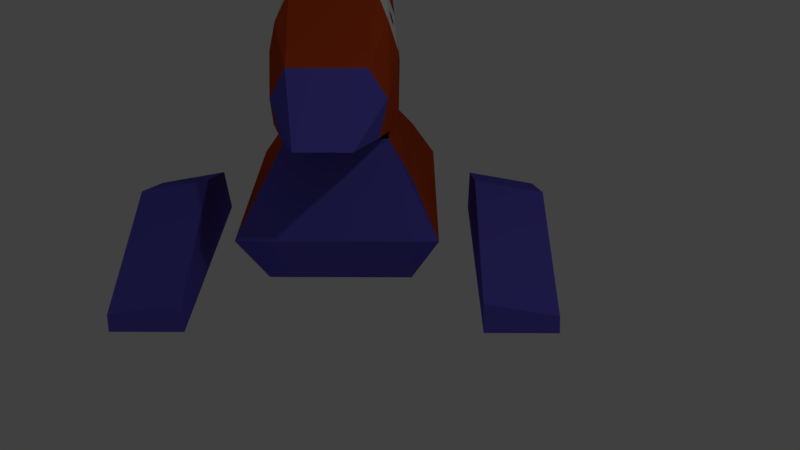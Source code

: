 # Source: PORIGON_blend.blend  (saved by Blender 2.79.0; exported with 4.5.12 LTS)
import bpy
from mathutils import Matrix  # noqa: F401  (used for matrix-valued properties, if any)

bpy.ops.wm.read_factory_settings(use_empty=True)
scene = bpy.context.scene
scene.name = 'Scene'

# ---- collections
col_collection_1 = bpy.data.collections.new('Collection 1'); scene.collection.children.link(col_collection_1)
col_collection_20 = bpy.data.collections.new('Collection 20'); scene.collection.children.link(col_collection_20)

# ---- materials (node trees are filled in below, after node groups)
mat_x = bpy.data.materials.new('赤')
mat_x.alpha_threshold = 0.0
mat_x.use_transparent_shadow = False
mat_x.diffuse_color = (0.5271, 0.0648, 0.01444, 1.0)
mat_x.roughness = 0.5
mat_x_1 = bpy.data.materials.new('青')
mat_x_1.alpha_threshold = 0.0
mat_x_1.use_transparent_shadow = False
mat_x_1.diffuse_color = (0.117, 0.09759, 0.5776, 1.0)
mat_x_1.roughness = 0.5
mat_x_2 = bpy.data.materials.new('白')
mat_x_2.alpha_threshold = 0.0
mat_x_2.use_transparent_shadow = False
mat_x_2.roughness = 0.5
mat_material_001 = bpy.data.materials.new('Material.001')
mat_material_001.alpha_threshold = 0.0
mat_material_001.use_transparent_shadow = False
mat_material_001.diffuse_color = (0.0, 0.0, 0.0, 1.0)
mat_material_001.roughness = 0.5

# ---- material node trees

# ---- world
world_world = bpy.data.worlds.new('World'); scene.world = world_world
world_world.color = (0.05088, 0.05088, 0.05088)
world_world.use_sun_shadow = False
world_world.sun_shadow_jitter_overblur = 0.0
world_world.cycles.sampling_method = 'MANUAL'

# ---- cameras
cam_camera_002 = bpy.data.cameras.new('Camera.002')
cam_camera_002.clip_end = 100.0
cam_camera_002.lens = 35.0
cam_camera_002.sensor_width = 32.0
cam_camera_002.sensor_height = 18.0
cam_camera_002.display_size = 2.0
cam_camera_002.dof.focus_distance = 0.0
cam_camera_002.dof.aperture_fstop = 128.0
cam_camera_002.dof.aperture_blades = 6
cam_camera = bpy.data.cameras.new('Camera')
cam_camera.clip_end = 100.0
cam_camera.lens = 35.0
cam_camera.sensor_width = 32.0
cam_camera.sensor_height = 18.0
cam_camera.ortho_scale = 7.314
cam_camera.dof.focus_distance = 0.0
cam_camera.dof.aperture_fstop = 128.0

# ---- lights
light_lamp = bpy.data.lights.new('Lamp', 'POINT')
light_lamp.transmission_factor = 0.0
light_lamp.cutoff_distance = 30.0
light_lamp.energy = 100.0
light_lamp.shadow_buffer_clip_start = 1.001
light_lamp.shadow_soft_size = 0.1
light_lamp.shadow_maximum_resolution = 0.006
light_lamp.use_absolute_resolution = True

# ---- meshes
me_plane = bpy.data.meshes.new('Plane')
me_plane.from_pydata([(1.028, 3.346, 0.9284), (0.7591, 3.281, 0.3169), (1.033, 1.138, 0.9284), (0.0, 2.322, 1.986), (0.0, 1.623, 1.846), (0.521, 1.623, 1.846), (0.521, 2.322, 1.986), (0.777, 3.405, 1.27), (0.0, 3.405, 1.27), (0.0, 1.595, 2.011), (0.623, 1.595, 2.011), (0.0, 2.854, 2.261), (0.5349, 0.9489, 2.524), (0.4553, 0.8916, 2.165), (0.0, 0.8916, 2.165), (0.5412, 3.048, 2.928), (0.2566, 0.1777, 2.339), (0.0, 0.1777, 2.339), (0.0, 3.016, 2.896), (0.37, 0.8916, 2.831), (0.0, 0.8916, 2.831), (0.623, 2.854, 2.261), (0.4222, 2.632, 3.38), (0.0, 2.632, 3.38), (0.0, 2.315, 2.154), (0.623, 2.315, 2.154), (0.4846, 2.178, 3.237), (0.414, 1.804, 3.29), (0.5341, 1.569, 3.057), (0.6223, 1.673, 2.737), (0.0, 1.804, 3.29), (0.761, 1.815, 1.312), (0.5779, 2.324, 2.898), (0.0, 1.138, 0.9284), (0.7591, 1.429, 0.3169), (0.0, 1.429, 0.3169), (1.455, 0.4247, 0.3169), (1.439, 0.4199, 0.6607), (2.194, 0.4247, 0.3169), (2.178, 0.4199, 0.5194), (1.439, 2.758, 0.9284), (1.455, 3.049, 0.3169), (2.178, 2.758, 0.7871), (2.194, 3.049, 0.3169), (1.455, 1.299, 0.3169), (1.455, 2.174, 0.3169), (2.178, 1.979, 1.064), (1.439, 1.979, 1.205), (0.0, 3.281, 0.3169), (0.0, 4.231, 0.06278), (0.6797, 4.296, 0.6744), (0.4111, 4.231, 0.06278), (0.0, 4.296, 0.5331), (0.0, 4.355, 1.016), (0.0, 3.756, 0.1247), (0.02067, 3.756, 0.1247), (0.0, 3.88, 1.078), (0.0, 3.821, 0.595), (0.6749, 3.821, 0.7363), (0.4063, 3.756, 0.1247), (0.0, 4.442, 2.405), (0.2487, 4.442, 2.405), (0.2458, 4.158, 2.442), (0.0, 4.158, 2.442), (0.6145, 2.077, 2.647), (0.5094, 1.874, 3.147), (0.6001, 1.999, 2.817), (0.5782, 1.621, 2.897), (0.5313, 2.251, 3.067), (0.5547, 1.936, 2.982), (0.532, 1.905, 3.065), (0.5774, 1.967, 2.9), (0.5606, 1.857, 2.961), (0.5489, 2.015, 3.003)], [(3, 4), (45, 41), (36, 44), (44, 45)], [(48, 1, 34, 35), (6, 7, 8, 3), (34, 1, 0, 2), (21, 11, 18, 15), (16, 13, 12), (14, 13, 16, 17), (9, 10, 13, 14), (18, 23, 22, 15), (11, 21, 25, 24), (9, 24, 25, 10), (20, 19, 27, 30), (10, 29, 12, 13), (15, 22, 26, 68, 32), (22, 27, 26), (2, 0, 7, 31), (31, 5, 2), (33, 2, 5, 4), (34, 2, 33, 35), (41, 40, 42, 43), (38, 43, 42, 46, 39), (39, 37, 36, 38), (36, 41, 43, 38), (36, 37, 47, 40, 41), (46, 42, 40, 47), (39, 46, 47, 37), (61, 62, 58, 50), (58, 59, 51, 50), (60, 63, 62, 61), (1, 48, 8, 7, 0), (54, 49, 51, 59, 55), (49, 52, 53, 60, 61, 50, 51), (55, 59, 58, 62, 63, 56, 57, 54), (27, 19, 28), (27, 22, 23, 30), (21, 15, 32), (10, 25, 64, 29), (65, 26, 27), (17, 16, 19, 20), (19, 12, 29, 67, 28), (16, 12, 19), (29, 66, 71, 72, 67), (67, 72, 70, 65, 28), (69, 71, 73), (66, 32, 68, 73, 71), (73, 68, 26, 65, 70), (73, 70, 69), (71, 69, 72), (70, 72, 69), (64, 25, 21, 32), (66, 64, 32), (31, 7, 6, 5), (27, 28, 65), (64, 66, 29)])
me_plane.polygons.foreach_set('material_index', [0, 0, 0, 0, 1, 1, 0, 0, 0, 0, 0, 0, 0, 0, 0, 1, 1, 1, 1, 1, 1, 1, 1, 1, 1, 1, 1, 1, 0, 1, 1, 1, 0, 0, 0, 0, 2, 1, 0, 1, 2, 2, 3, 2, 2, 3, 3, 3, 0, 2, 0, 2, 2])
_ca = me_plane.color_attributes.new('Col', 'BYTE_COLOR', 'CORNER')
_ca.data.foreach_set('color', [1.0, 1.0, 1.0, 1.0, 1.0, 1.0, 1.0, 1.0, 1.0, 1.0, 1.0, 1.0, 1.0, 1.0, 1.0, 1.0, 1.0, 1.0, 1.0, 1.0, 1.0, 1.0, 1.0, 1.0, 1.0, 1.0, 1.0, 1.0, 1.0, 1.0, 1.0, 1.0, 1.0, 1.0, 1.0, 1.0, 1.0, 1.0, 1.0, 1.0, 1.0, 1.0, 1.0, 1.0, 1.0, 1.0, 1.0, 1.0, 1.0, 1.0, 1.0, 1.0, 1.0, 1.0, 1.0, 1.0, 1.0, 1.0, 1.0, 1.0, 1.0, 1.0, 1.0, 1.0, 1.0, 1.0, 1.0, 1.0, 1.0, 1.0, 1.0, 1.0, 1.0, 1.0, 1.0, 1.0, 1.0, 1.0, 1.0, 1.0, 1.0, 1.0, 1.0, 1.0, 1.0, 1.0, 1.0, 1.0, 1.0, 1.0, 1.0, 1.0, 1.0, 1.0, 1.0, 1.0, 1.0, 1.0, 1.0, 1.0, 1.0, 1.0, 1.0, 1.0, 1.0, 1.0, 1.0, 1.0, 1.0, 1.0, 1.0, 1.0, 1.0, 1.0, 1.0, 1.0, 1.0, 1.0, 1.0, 1.0, 1.0, 1.0, 1.0, 1.0, 1.0, 1.0, 1.0, 1.0, 1.0, 1.0, 1.0, 1.0, 1.0, 1.0, 1.0, 1.0, 1.0, 1.0, 1.0, 1.0, 1.0, 1.0, 1.0, 1.0, 1.0, 1.0, 1.0, 1.0, 1.0, 1.0, 1.0, 1.0, 1.0, 1.0, 1.0, 1.0, 1.0, 1.0, 1.0, 1.0, 1.0, 1.0, 1.0, 1.0, 1.0, 1.0, 1.0, 1.0, 1.0, 1.0, 1.0, 1.0, 1.0, 1.0, 1.0, 1.0, 1.0, 1.0, 1.0, 1.0, 1.0, 1.0, 1.0, 1.0, 1.0, 1.0, 1.0, 1.0, 1.0, 1.0, 1.0, 1.0, 1.0, 1.0, 1.0, 1.0, 1.0, 1.0, 1.0, 1.0, 1.0, 1.0, 1.0, 1.0, 1.0, 1.0, 1.0, 1.0, 1.0, 1.0, 1.0, 1.0, 1.0, 1.0, 1.0, 1.0, 1.0, 1.0, 1.0, 1.0, 1.0, 1.0, 1.0, 1.0, 1.0, 1.0, 1.0, 1.0, 1.0, 1.0, 1.0, 1.0, 1.0, 1.0, 1.0, 1.0, 1.0, 1.0, 1.0, 1.0, 1.0, 1.0, 1.0, 1.0, 1.0, 1.0, 1.0, 1.0, 1.0, 1.0, 1.0, 1.0, 1.0, 1.0, 1.0, 1.0, 1.0, 1.0, 1.0, 1.0, 1.0, 1.0, 1.0, 1.0, 1.0, 1.0, 1.0, 1.0, 1.0, 1.0, 1.0, 1.0, 1.0, 1.0, 1.0, 1.0, 1.0, 1.0, 1.0, 1.0, 1.0, 1.0, 1.0, 1.0, 1.0, 1.0, 1.0, 1.0, 1.0, 1.0, 1.0, 1.0, 1.0, 1.0, 1.0, 1.0, 1.0, 1.0, 1.0, 1.0, 1.0, 1.0, 1.0, 1.0, 1.0, 1.0, 1.0, 1.0, 1.0, 1.0, 1.0, 1.0, 1.0, 1.0, 1.0, 1.0, 1.0, 1.0, 1.0, 1.0, 1.0, 1.0, 1.0, 1.0, 1.0, 1.0, 1.0, 1.0, 1.0, 1.0, 1.0, 1.0, 1.0, 1.0, 1.0, 1.0, 1.0, 1.0, 1.0, 1.0, 1.0, 1.0, 1.0, 1.0, 1.0, 1.0, 1.0, 1.0, 1.0, 1.0, 1.0, 1.0, 1.0, 1.0, 1.0, 1.0, 1.0, 1.0, 1.0, 1.0, 1.0, 1.0, 1.0, 1.0, 1.0, 1.0, 1.0, 1.0, 1.0, 1.0, 1.0, 1.0, 1.0, 1.0, 1.0, 1.0, 1.0, 1.0, 1.0, 1.0, 1.0, 1.0, 1.0, 1.0, 1.0, 1.0, 1.0, 1.0, 1.0, 1.0, 1.0, 1.0, 1.0, 1.0, 1.0, 1.0, 1.0, 1.0, 1.0, 1.0, 1.0, 1.0, 1.0, 1.0, 1.0, 1.0, 1.0, 1.0, 1.0, 1.0, 1.0, 1.0, 1.0, 1.0, 1.0, 1.0, 1.0, 1.0, 1.0, 1.0, 1.0, 1.0, 1.0, 1.0, 1.0, 1.0, 1.0, 1.0, 1.0, 1.0, 1.0, 1.0, 1.0, 1.0, 1.0, 1.0, 1.0, 1.0, 1.0, 1.0, 1.0, 1.0, 1.0, 1.0, 1.0, 1.0, 1.0, 1.0, 1.0, 1.0, 1.0, 1.0, 1.0, 1.0, 1.0, 1.0, 1.0, 1.0, 1.0, 1.0, 1.0, 1.0, 1.0, 1.0, 1.0, 1.0, 1.0, 1.0, 1.0, 1.0, 1.0, 1.0, 1.0, 1.0, 1.0, 1.0, 1.0, 1.0, 1.0, 1.0, 1.0, 1.0, 1.0, 1.0, 1.0, 1.0, 1.0, 1.0, 1.0, 1.0, 1.0, 1.0, 1.0, 1.0, 1.0, 1.0, 1.0, 1.0, 1.0, 1.0, 1.0, 1.0, 1.0, 1.0, 1.0, 1.0, 1.0, 1.0, 1.0, 1.0, 1.0, 1.0, 1.0, 1.0, 1.0, 1.0, 1.0, 1.0, 1.0, 1.0, 1.0, 1.0, 1.0, 1.0, 1.0, 1.0, 1.0, 1.0, 1.0, 1.0, 1.0, 1.0, 1.0, 1.0, 1.0, 1.0, 1.0, 1.0, 1.0, 1.0, 1.0, 1.0, 1.0, 1.0, 1.0, 1.0, 1.0, 1.0, 1.0, 1.0, 1.0, 1.0, 1.0, 1.0, 1.0, 1.0, 1.0, 1.0, 1.0, 1.0, 1.0, 1.0, 1.0, 1.0, 1.0, 1.0, 1.0, 1.0, 1.0, 1.0, 1.0, 1.0, 1.0, 1.0, 1.0, 1.0, 1.0, 1.0, 1.0, 1.0, 1.0, 1.0, 1.0, 1.0, 1.0, 1.0, 1.0, 1.0, 1.0, 1.0, 1.0, 1.0, 1.0, 1.0, 1.0, 1.0, 1.0, 1.0, 1.0, 1.0, 1.0, 1.0, 1.0, 1.0, 1.0, 1.0, 1.0, 1.0, 1.0, 1.0, 1.0, 1.0, 1.0, 1.0, 1.0, 1.0, 1.0, 1.0, 1.0, 1.0, 1.0, 1.0, 1.0, 1.0, 1.0, 1.0, 1.0, 1.0, 1.0, 1.0, 1.0, 1.0, 1.0, 1.0, 1.0, 1.0, 1.0, 1.0, 1.0, 1.0, 1.0, 1.0, 1.0, 1.0, 1.0, 1.0, 1.0, 1.0, 1.0, 1.0, 1.0, 1.0, 1.0, 1.0, 1.0, 1.0, 1.0, 1.0, 1.0, 1.0, 1.0, 1.0, 1.0, 1.0, 1.0, 1.0, 1.0, 1.0, 1.0, 1.0, 1.0, 1.0, 1.0, 1.0, 1.0, 1.0, 1.0, 1.0, 1.0, 1.0, 1.0, 1.0, 1.0, 1.0, 1.0, 1.0, 1.0, 1.0, 1.0, 1.0, 1.0, 1.0, 1.0, 1.0, 1.0, 1.0, 1.0, 1.0, 1.0, 1.0, 1.0, 1.0, 1.0, 1.0, 1.0, 1.0, 1.0, 1.0, 1.0, 1.0, 1.0, 1.0, 1.0, 1.0, 1.0, 1.0, 1.0, 1.0, 1.0, 1.0, 1.0, 1.0, 1.0, 1.0, 1.0, 1.0, 1.0, 1.0, 1.0, 1.0, 1.0, 1.0, 1.0, 1.0, 1.0, 1.0, 1.0, 1.0, 1.0, 1.0, 1.0, 1.0, 1.0, 1.0, 1.0, 1.0, 1.0, 1.0, 1.0, 1.0, 1.0, 1.0, 1.0, 1.0, 1.0, 1.0, 1.0, 1.0, 1.0, 1.0, 1.0, 1.0, 1.0, 1.0, 1.0, 1.0, 1.0, 1.0, 1.0, 1.0, 1.0, 1.0, 1.0, 1.0, 1.0, 1.0, 1.0, 1.0, 1.0, 1.0, 1.0, 1.0, 1.0, 1.0, 1.0, 1.0, 1.0, 1.0, 1.0, 1.0, 1.0, 1.0, 1.0, 1.0, 1.0, 1.0, 1.0, 1.0, 1.0, 1.0, 1.0, 1.0, 1.0, 1.0, 1.0, 1.0, 1.0, 1.0, 1.0, 1.0, 1.0, 1.0, 1.0, 1.0, 1.0, 1.0, 1.0, 1.0, 1.0, 1.0, 1.0, 1.0, 1.0, 1.0, 1.0, 1.0, 1.0, 1.0, 1.0, 1.0, 1.0, 1.0, 1.0, 1.0, 1.0, 1.0, 1.0, 1.0, 1.0, 1.0, 1.0, 1.0, 1.0, 1.0, 1.0, 1.0, 1.0, 1.0, 1.0, 1.0, 1.0, 1.0, 1.0, 1.0, 1.0, 1.0, 1.0, 1.0, 1.0, 1.0])
me_plane.materials.append(mat_x)
me_plane.materials.append(mat_x_1)
me_plane.materials.append(mat_x_2)
me_plane.materials.append(mat_material_001)
me_plane.use_remesh_preserve_volume = False
me_plane.use_remesh_preserve_attributes = False
me_plane.use_mirror_vertex_groups = False
me_plane.update()

# ---- objects
ob_porygon = bpy.data.objects.new('Porygon', me_plane)
ob_camera_001 = bpy.data.objects.new('Camera.001', cam_camera_002)
ob_lamp = bpy.data.objects.new('Lamp', light_lamp)
ob_camera = bpy.data.objects.new('Camera', cam_camera)

# ---- transforms, parenting, visibility, modifiers, constraints
ob_porygon.location = (0.0, 0.0, 0.0)
ob_porygon.lineart.crease_threshold = 0.0
_m = ob_porygon.modifiers.new('Mirror', 'MIRROR')
_m.use_clip = True
_m = ob_porygon.modifiers.new('Subsurf', 'SUBSURF')
_m.uv_smooth = 'PRESERVE_CORNERS'
_m.quality = 0
_m.levels = 0
_m.render_levels = 0
_m.show_only_control_edges = False
ob_camera_001.location = (0.0, -8.916, 3.976)
ob_camera_001.rotation_euler = (1.571, -0.0, -0.0)
ob_camera_001.lineart.crease_threshold = 0.0
ob_lamp.location = (3.137, -2.982, 6.875)
ob_lamp.rotation_euler = (0.6503, 0.05522, 1.866)
ob_lamp.scale = (0.9568, 0.6367, 0.8241)
ob_lamp.lock_rotations_4d = False
ob_lamp.empty_display_type = 'ARROWS'
ob_lamp.color = (0.0, 0.0, 0.0, 0.0)
ob_lamp.lineart.crease_threshold = 0.0
ob_camera.location = (0.7165, -6.508, 5.344)
ob_camera.rotation_euler = (1.066, 0.002387, 0.00886)
ob_camera.scale = (1.0, 0.484, 0.8751)
ob_camera.lock_rotations_4d = False
ob_camera.empty_display_type = 'ARROWS'
ob_camera.color = (0.0, 0.0, 0.0, 0.0)
ob_camera.display_type = 'WIRE'
ob_camera.lineart.crease_threshold = 0.0

# ---- collection membership
col_collection_1.objects.link(ob_porygon)
col_collection_20.objects.link(ob_camera_001)
col_collection_20.objects.link(ob_lamp)
col_collection_20.objects.link(ob_camera)

# ---- scene / render settings (as saved in the file)
scene.camera = ob_camera
scene.frame_start = 1; scene.frame_end = 250; scene.frame_set(103)
scene.render.engine = 'BLENDER_EEVEE_NEXT'
scene.render.resolution_percentage = 50
scene.render.dither_intensity = 0.0
scene.cycles.use_denoising = False
scene.cycles.samples = 128
scene.cycles.sampling_pattern = 'TABULATED_SOBOL'
scene.cycles.use_adaptive_sampling = False
scene.cycles.use_light_tree = False
scene.cycles.blur_glossy = 0.0
scene.cycles.sample_clamp_indirect = 0.0
scene.view_settings.view_transform = 'Standard'
bpy.context.view_layer.update()
